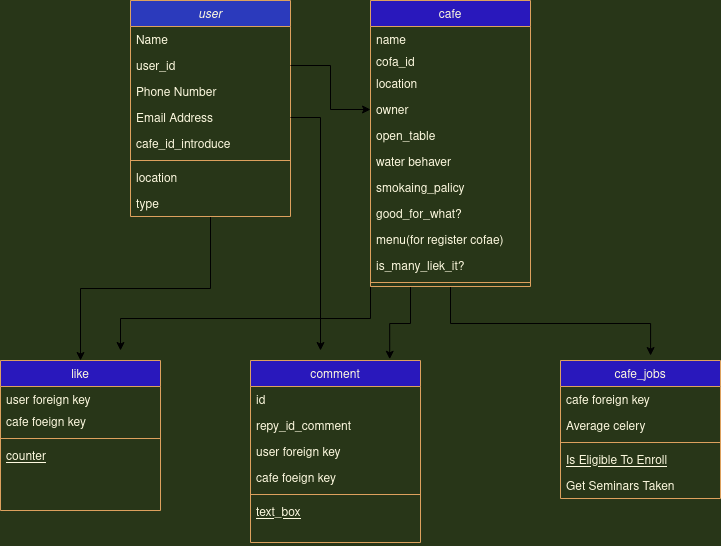

The diagram above was exported from draw.io. Its source (the exported page's mxGraphModel, read from the mxfile embedded in the PNG):
<mxGraphModel dx="804" dy="451" grid="1" gridSize="10" guides="1" tooltips="1" connect="1" arrows="1" fold="1" page="1" pageScale="1" pageWidth="827" pageHeight="1169" background="#283618" math="0" shadow="0">
  <root>
    <mxCell id="WIyWlLk6GJQsqaUBKTNV-0" />
    <mxCell id="WIyWlLk6GJQsqaUBKTNV-1" parent="WIyWlLk6GJQsqaUBKTNV-0" />
    <mxCell id="PEGTJuGXK1LtvGra7uT2-22" style="edgeStyle=orthogonalEdgeStyle;rounded=0;orthogonalLoop=1;jettySize=auto;html=1;exitX=0.5;exitY=1;exitDx=0;exitDy=0;entryX=0.5;entryY=0;entryDx=0;entryDy=0;" parent="WIyWlLk6GJQsqaUBKTNV-1" source="zkfFHV4jXpPFQw0GAbJ--0" target="PEGTJuGXK1LtvGra7uT2-16" edge="1">
      <mxGeometry relative="1" as="geometry" />
    </mxCell>
    <mxCell id="zkfFHV4jXpPFQw0GAbJ--0" value="user" style="swimlane;fontStyle=2;align=center;verticalAlign=top;childLayout=stackLayout;horizontal=1;startSize=26;horizontalStack=0;resizeParent=1;resizeLast=0;collapsible=1;marginBottom=0;rounded=0;shadow=0;strokeWidth=1;fillColor=#2B3ABC;strokeColor=#DDA15E;fontColor=#FEFAE0;swimlaneLine=1;" parent="WIyWlLk6GJQsqaUBKTNV-1" vertex="1">
      <mxGeometry x="210" y="80" width="160" height="216" as="geometry">
        <mxRectangle x="230" y="140" width="160" height="26" as="alternateBounds" />
      </mxGeometry>
    </mxCell>
    <mxCell id="PEGTJuGXK1LtvGra7uT2-29" value="Name" style="text;align=left;verticalAlign=top;spacingLeft=4;spacingRight=4;overflow=hidden;rotatable=0;points=[[0,0.5],[1,0.5]];portConstraint=eastwest;fontColor=#FEFAE0;" parent="zkfFHV4jXpPFQw0GAbJ--0" vertex="1">
      <mxGeometry y="26" width="160" height="26" as="geometry" />
    </mxCell>
    <mxCell id="zkfFHV4jXpPFQw0GAbJ--1" value="user_id" style="text;align=left;verticalAlign=top;spacingLeft=4;spacingRight=4;overflow=hidden;rotatable=0;points=[[0,0.5],[1,0.5]];portConstraint=eastwest;fontColor=#FEFAE0;" parent="zkfFHV4jXpPFQw0GAbJ--0" vertex="1">
      <mxGeometry y="52" width="160" height="26" as="geometry" />
    </mxCell>
    <mxCell id="zkfFHV4jXpPFQw0GAbJ--2" value="Phone Number" style="text;align=left;verticalAlign=top;spacingLeft=4;spacingRight=4;overflow=hidden;rotatable=0;points=[[0,0.5],[1,0.5]];portConstraint=eastwest;rounded=0;shadow=0;html=0;fontColor=#FEFAE0;" parent="zkfFHV4jXpPFQw0GAbJ--0" vertex="1">
      <mxGeometry y="78" width="160" height="26" as="geometry" />
    </mxCell>
    <mxCell id="zkfFHV4jXpPFQw0GAbJ--3" value="Email Address" style="text;align=left;verticalAlign=top;spacingLeft=4;spacingRight=4;overflow=hidden;rotatable=0;points=[[0,0.5],[1,0.5]];portConstraint=eastwest;rounded=0;shadow=0;html=0;fontColor=#FEFAE0;" parent="zkfFHV4jXpPFQw0GAbJ--0" vertex="1">
      <mxGeometry y="104" width="160" height="26" as="geometry" />
    </mxCell>
    <mxCell id="PEGTJuGXK1LtvGra7uT2-1" value="cafe_id_introduce" style="text;align=left;verticalAlign=top;spacingLeft=4;spacingRight=4;overflow=hidden;rotatable=0;points=[[0,0.5],[1,0.5]];portConstraint=eastwest;rounded=0;shadow=0;html=0;fontColor=#FEFAE0;" parent="zkfFHV4jXpPFQw0GAbJ--0" vertex="1">
      <mxGeometry y="130" width="160" height="26" as="geometry" />
    </mxCell>
    <mxCell id="zkfFHV4jXpPFQw0GAbJ--4" value="" style="line;html=1;strokeWidth=1;align=left;verticalAlign=middle;spacingTop=-1;spacingLeft=3;spacingRight=3;rotatable=0;labelPosition=right;points=[];portConstraint=eastwest;labelBackgroundColor=#283618;fillColor=#BC6C25;strokeColor=#DDA15E;fontColor=#FEFAE0;" parent="zkfFHV4jXpPFQw0GAbJ--0" vertex="1">
      <mxGeometry y="156" width="160" height="8" as="geometry" />
    </mxCell>
    <mxCell id="zkfFHV4jXpPFQw0GAbJ--5" value="location    " style="text;align=left;verticalAlign=top;spacingLeft=4;spacingRight=4;overflow=hidden;rotatable=0;points=[[0,0.5],[1,0.5]];portConstraint=eastwest;fontColor=#FEFAE0;" parent="zkfFHV4jXpPFQw0GAbJ--0" vertex="1">
      <mxGeometry y="164" width="160" height="26" as="geometry" />
    </mxCell>
    <mxCell id="PEGTJuGXK1LtvGra7uT2-0" value="type" style="text;align=left;verticalAlign=top;spacingLeft=4;spacingRight=4;overflow=hidden;rotatable=0;points=[[0,0.5],[1,0.5]];portConstraint=eastwest;fontColor=#FEFAE0;" parent="zkfFHV4jXpPFQw0GAbJ--0" vertex="1">
      <mxGeometry y="190" width="160" height="26" as="geometry" />
    </mxCell>
    <mxCell id="zkfFHV4jXpPFQw0GAbJ--6" value="comment" style="swimlane;fontStyle=0;align=center;verticalAlign=top;childLayout=stackLayout;horizontal=1;startSize=26;horizontalStack=0;resizeParent=1;resizeLast=0;collapsible=1;marginBottom=0;rounded=0;shadow=0;strokeWidth=1;fillColor=#2918BC;strokeColor=#DDA15E;fontColor=#FEFAE0;" parent="WIyWlLk6GJQsqaUBKTNV-1" vertex="1">
      <mxGeometry x="330" y="440" width="170" height="182" as="geometry">
        <mxRectangle x="130" y="380" width="160" height="26" as="alternateBounds" />
      </mxGeometry>
    </mxCell>
    <mxCell id="zkfFHV4jXpPFQw0GAbJ--7" value="id" style="text;align=left;verticalAlign=top;spacingLeft=4;spacingRight=4;overflow=hidden;rotatable=0;points=[[0,0.5],[1,0.5]];portConstraint=eastwest;fontColor=#FEFAE0;" parent="zkfFHV4jXpPFQw0GAbJ--6" vertex="1">
      <mxGeometry y="26" width="170" height="26" as="geometry" />
    </mxCell>
    <mxCell id="PEGTJuGXK1LtvGra7uT2-33" value="repy_id_comment" style="text;align=left;verticalAlign=top;spacingLeft=4;spacingRight=4;overflow=hidden;rotatable=0;points=[[0,0.5],[1,0.5]];portConstraint=eastwest;fontColor=#FEFAE0;" parent="zkfFHV4jXpPFQw0GAbJ--6" vertex="1">
      <mxGeometry y="52" width="170" height="26" as="geometry" />
    </mxCell>
    <mxCell id="PEGTJuGXK1LtvGra7uT2-32" value="user foreign key" style="text;align=left;verticalAlign=top;spacingLeft=4;spacingRight=4;overflow=hidden;rotatable=0;points=[[0,0.5],[1,0.5]];portConstraint=eastwest;fontColor=#FEFAE0;" parent="zkfFHV4jXpPFQw0GAbJ--6" vertex="1">
      <mxGeometry y="78" width="170" height="26" as="geometry" />
    </mxCell>
    <mxCell id="zkfFHV4jXpPFQw0GAbJ--8" value="cafe foeign key " style="text;align=left;verticalAlign=top;spacingLeft=4;spacingRight=4;overflow=hidden;rotatable=0;points=[[0,0.5],[1,0.5]];portConstraint=eastwest;rounded=0;shadow=0;html=0;fontColor=#FEFAE0;" parent="zkfFHV4jXpPFQw0GAbJ--6" vertex="1">
      <mxGeometry y="104" width="170" height="26" as="geometry" />
    </mxCell>
    <mxCell id="zkfFHV4jXpPFQw0GAbJ--9" value="" style="line;html=1;strokeWidth=1;align=left;verticalAlign=middle;spacingTop=-1;spacingLeft=3;spacingRight=3;rotatable=0;labelPosition=right;points=[];portConstraint=eastwest;labelBackgroundColor=#283618;fillColor=#BC6C25;strokeColor=#DDA15E;fontColor=#FEFAE0;" parent="zkfFHV4jXpPFQw0GAbJ--6" vertex="1">
      <mxGeometry y="130" width="170" height="8" as="geometry" />
    </mxCell>
    <mxCell id="zkfFHV4jXpPFQw0GAbJ--10" value="text_box" style="text;align=left;verticalAlign=top;spacingLeft=4;spacingRight=4;overflow=hidden;rotatable=0;points=[[0,0.5],[1,0.5]];portConstraint=eastwest;fontStyle=4;fontColor=#FEFAE0;" parent="zkfFHV4jXpPFQw0GAbJ--6" vertex="1">
      <mxGeometry y="138" width="170" height="44" as="geometry" />
    </mxCell>
    <mxCell id="qdkH8AkXf6oQb0hIzVpR-3" value="cafe_jobs" style="swimlane;fontStyle=0;align=center;verticalAlign=top;childLayout=stackLayout;horizontal=1;startSize=26;horizontalStack=0;resizeParent=1;resizeLast=0;collapsible=1;marginBottom=0;rounded=0;shadow=0;strokeWidth=1;fillColor=#2918BC;strokeColor=#DDA15E;fontColor=#FEFAE0;" parent="WIyWlLk6GJQsqaUBKTNV-1" vertex="1">
      <mxGeometry x="640" y="440" width="160" height="138" as="geometry">
        <mxRectangle x="130" y="380" width="160" height="26" as="alternateBounds" />
      </mxGeometry>
    </mxCell>
    <mxCell id="qdkH8AkXf6oQb0hIzVpR-4" value="cafe foreign key" style="text;align=left;verticalAlign=top;spacingLeft=4;spacingRight=4;overflow=hidden;rotatable=0;points=[[0,0.5],[1,0.5]];portConstraint=eastwest;fontColor=#FEFAE0;" parent="qdkH8AkXf6oQb0hIzVpR-3" vertex="1">
      <mxGeometry y="26" width="160" height="26" as="geometry" />
    </mxCell>
    <mxCell id="qdkH8AkXf6oQb0hIzVpR-5" value="Average celery" style="text;align=left;verticalAlign=top;spacingLeft=4;spacingRight=4;overflow=hidden;rotatable=0;points=[[0,0.5],[1,0.5]];portConstraint=eastwest;rounded=0;shadow=0;html=0;fontColor=#FEFAE0;" parent="qdkH8AkXf6oQb0hIzVpR-3" vertex="1">
      <mxGeometry y="52" width="160" height="26" as="geometry" />
    </mxCell>
    <mxCell id="qdkH8AkXf6oQb0hIzVpR-6" value="" style="line;html=1;strokeWidth=1;align=left;verticalAlign=middle;spacingTop=-1;spacingLeft=3;spacingRight=3;rotatable=0;labelPosition=right;points=[];portConstraint=eastwest;labelBackgroundColor=#283618;fillColor=#BC6C25;strokeColor=#DDA15E;fontColor=#FEFAE0;" parent="qdkH8AkXf6oQb0hIzVpR-3" vertex="1">
      <mxGeometry y="78" width="160" height="8" as="geometry" />
    </mxCell>
    <mxCell id="qdkH8AkXf6oQb0hIzVpR-7" value="Is Eligible To Enroll" style="text;align=left;verticalAlign=top;spacingLeft=4;spacingRight=4;overflow=hidden;rotatable=0;points=[[0,0.5],[1,0.5]];portConstraint=eastwest;fontStyle=4;fontColor=#FEFAE0;" parent="qdkH8AkXf6oQb0hIzVpR-3" vertex="1">
      <mxGeometry y="86" width="160" height="26" as="geometry" />
    </mxCell>
    <mxCell id="qdkH8AkXf6oQb0hIzVpR-8" value="Get Seminars Taken" style="text;align=left;verticalAlign=top;spacingLeft=4;spacingRight=4;overflow=hidden;rotatable=0;points=[[0,0.5],[1,0.5]];portConstraint=eastwest;fontColor=#FEFAE0;" parent="qdkH8AkXf6oQb0hIzVpR-3" vertex="1">
      <mxGeometry y="112" width="160" height="26" as="geometry" />
    </mxCell>
    <mxCell id="PEGTJuGXK1LtvGra7uT2-15" style="edgeStyle=orthogonalEdgeStyle;rounded=0;orthogonalLoop=1;jettySize=auto;html=1;exitX=0.5;exitY=1;exitDx=0;exitDy=0;entryX=0.563;entryY=-0.036;entryDx=0;entryDy=0;entryPerimeter=0;" parent="WIyWlLk6GJQsqaUBKTNV-1" source="qdkH8AkXf6oQb0hIzVpR-9" target="qdkH8AkXf6oQb0hIzVpR-3" edge="1">
      <mxGeometry relative="1" as="geometry" />
    </mxCell>
    <mxCell id="PEGTJuGXK1LtvGra7uT2-24" style="edgeStyle=orthogonalEdgeStyle;rounded=0;orthogonalLoop=1;jettySize=auto;html=1;exitX=0.25;exitY=1;exitDx=0;exitDy=0;entryX=0.819;entryY=-0.007;entryDx=0;entryDy=0;entryPerimeter=0;" parent="WIyWlLk6GJQsqaUBKTNV-1" source="qdkH8AkXf6oQb0hIzVpR-9" target="zkfFHV4jXpPFQw0GAbJ--6" edge="1">
      <mxGeometry relative="1" as="geometry" />
    </mxCell>
    <mxCell id="PEGTJuGXK1LtvGra7uT2-27" style="edgeStyle=orthogonalEdgeStyle;rounded=0;orthogonalLoop=1;jettySize=auto;html=1;exitX=0;exitY=1;exitDx=0;exitDy=0;" parent="WIyWlLk6GJQsqaUBKTNV-1" source="qdkH8AkXf6oQb0hIzVpR-9" edge="1">
      <mxGeometry relative="1" as="geometry">
        <mxPoint x="200" y="430" as="targetPoint" />
      </mxGeometry>
    </mxCell>
    <mxCell id="qdkH8AkXf6oQb0hIzVpR-9" value="cafe" style="swimlane;fontStyle=0;align=center;verticalAlign=top;childLayout=stackLayout;horizontal=1;startSize=26;horizontalStack=0;resizeParent=1;resizeLast=0;collapsible=1;marginBottom=0;rounded=0;shadow=0;strokeWidth=1;fillColor=#2918BC;strokeColor=#DDA15E;fontColor=#FEFAE0;" parent="WIyWlLk6GJQsqaUBKTNV-1" vertex="1">
      <mxGeometry x="450" y="80" width="160" height="286" as="geometry">
        <mxRectangle x="130" y="380" width="160" height="26" as="alternateBounds" />
      </mxGeometry>
    </mxCell>
    <mxCell id="qdkH8AkXf6oQb0hIzVpR-10" value="name" style="text;align=left;verticalAlign=top;spacingLeft=4;spacingRight=4;overflow=hidden;rotatable=0;points=[[0,0.5],[1,0.5]];portConstraint=eastwest;fontColor=#FEFAE0;" parent="qdkH8AkXf6oQb0hIzVpR-9" vertex="1">
      <mxGeometry y="26" width="160" height="22" as="geometry" />
    </mxCell>
    <mxCell id="PEGTJuGXK1LtvGra7uT2-30" value="cofa_id" style="text;align=left;verticalAlign=top;spacingLeft=4;spacingRight=4;overflow=hidden;rotatable=0;points=[[0,0.5],[1,0.5]];portConstraint=eastwest;fontColor=#FEFAE0;" parent="qdkH8AkXf6oQb0hIzVpR-9" vertex="1">
      <mxGeometry y="48" width="160" height="22" as="geometry" />
    </mxCell>
    <mxCell id="qdkH8AkXf6oQb0hIzVpR-11" value="location" style="text;align=left;verticalAlign=top;spacingLeft=4;spacingRight=4;overflow=hidden;rotatable=0;points=[[0,0.5],[1,0.5]];portConstraint=eastwest;rounded=0;shadow=0;html=0;fontColor=#FEFAE0;" parent="qdkH8AkXf6oQb0hIzVpR-9" vertex="1">
      <mxGeometry y="70" width="160" height="26" as="geometry" />
    </mxCell>
    <mxCell id="PEGTJuGXK1LtvGra7uT2-9" value="owner" style="text;align=left;verticalAlign=top;spacingLeft=4;spacingRight=4;overflow=hidden;rotatable=0;points=[[0,0.5],[1,0.5]];portConstraint=eastwest;rounded=0;shadow=0;html=0;fontColor=#FEFAE0;" parent="qdkH8AkXf6oQb0hIzVpR-9" vertex="1">
      <mxGeometry y="96" width="160" height="26" as="geometry" />
    </mxCell>
    <mxCell id="PEGTJuGXK1LtvGra7uT2-10" value="open_table" style="text;align=left;verticalAlign=top;spacingLeft=4;spacingRight=4;overflow=hidden;rotatable=0;points=[[0,0.5],[1,0.5]];portConstraint=eastwest;rounded=0;shadow=0;html=0;fontColor=#FEFAE0;" parent="qdkH8AkXf6oQb0hIzVpR-9" vertex="1">
      <mxGeometry y="122" width="160" height="26" as="geometry" />
    </mxCell>
    <mxCell id="PEGTJuGXK1LtvGra7uT2-11" value="water behaver" style="text;align=left;verticalAlign=top;spacingLeft=4;spacingRight=4;overflow=hidden;rotatable=0;points=[[0,0.5],[1,0.5]];portConstraint=eastwest;rounded=0;shadow=0;html=0;fontColor=#FEFAE0;" parent="qdkH8AkXf6oQb0hIzVpR-9" vertex="1">
      <mxGeometry y="148" width="160" height="26" as="geometry" />
    </mxCell>
    <mxCell id="PEGTJuGXK1LtvGra7uT2-12" value="smokaing_palicy" style="text;align=left;verticalAlign=top;spacingLeft=4;spacingRight=4;overflow=hidden;rotatable=0;points=[[0,0.5],[1,0.5]];portConstraint=eastwest;rounded=0;shadow=0;html=0;fontColor=#FEFAE0;" parent="qdkH8AkXf6oQb0hIzVpR-9" vertex="1">
      <mxGeometry y="174" width="160" height="26" as="geometry" />
    </mxCell>
    <mxCell id="PEGTJuGXK1LtvGra7uT2-13" value="good_for_what?" style="text;align=left;verticalAlign=top;spacingLeft=4;spacingRight=4;overflow=hidden;rotatable=0;points=[[0,0.5],[1,0.5]];portConstraint=eastwest;rounded=0;shadow=0;html=0;fontColor=#FEFAE0;" parent="qdkH8AkXf6oQb0hIzVpR-9" vertex="1">
      <mxGeometry y="200" width="160" height="26" as="geometry" />
    </mxCell>
    <mxCell id="PEGTJuGXK1LtvGra7uT2-14" value="menu(for register cofae)" style="text;align=left;verticalAlign=top;spacingLeft=4;spacingRight=4;overflow=hidden;rotatable=0;points=[[0,0.5],[1,0.5]];portConstraint=eastwest;rounded=0;shadow=0;html=0;fontColor=#FEFAE0;" parent="qdkH8AkXf6oQb0hIzVpR-9" vertex="1">
      <mxGeometry y="226" width="160" height="26" as="geometry" />
    </mxCell>
    <mxCell id="PEGTJuGXK1LtvGra7uT2-31" value="is_many_liek_it?" style="text;align=left;verticalAlign=top;spacingLeft=4;spacingRight=4;overflow=hidden;rotatable=0;points=[[0,0.5],[1,0.5]];portConstraint=eastwest;rounded=0;shadow=0;html=0;fontColor=#FEFAE0;" parent="qdkH8AkXf6oQb0hIzVpR-9" vertex="1">
      <mxGeometry y="252" width="160" height="26" as="geometry" />
    </mxCell>
    <mxCell id="qdkH8AkXf6oQb0hIzVpR-12" value="" style="line;html=1;strokeWidth=1;align=left;verticalAlign=middle;spacingTop=-1;spacingLeft=3;spacingRight=3;rotatable=0;labelPosition=right;points=[];portConstraint=eastwest;labelBackgroundColor=#283618;fillColor=#BC6C25;strokeColor=#DDA15E;fontColor=#FEFAE0;" parent="qdkH8AkXf6oQb0hIzVpR-9" vertex="1">
      <mxGeometry y="278" width="160" height="8" as="geometry" />
    </mxCell>
    <mxCell id="PEGTJuGXK1LtvGra7uT2-16" value="like" style="swimlane;fontStyle=0;align=center;verticalAlign=top;childLayout=stackLayout;horizontal=1;startSize=26;horizontalStack=0;resizeParent=1;resizeLast=0;collapsible=1;marginBottom=0;rounded=0;shadow=0;strokeWidth=1;fillColor=#2918BC;strokeColor=#DDA15E;fontColor=#FEFAE0;" parent="WIyWlLk6GJQsqaUBKTNV-1" vertex="1">
      <mxGeometry x="80" y="440" width="160" height="150" as="geometry">
        <mxRectangle x="130" y="380" width="160" height="26" as="alternateBounds" />
      </mxGeometry>
    </mxCell>
    <mxCell id="PEGTJuGXK1LtvGra7uT2-17" value="user foreign key" style="text;align=left;verticalAlign=top;spacingLeft=4;spacingRight=4;overflow=hidden;rotatable=0;points=[[0,0.5],[1,0.5]];portConstraint=eastwest;fontColor=#FEFAE0;" parent="PEGTJuGXK1LtvGra7uT2-16" vertex="1">
      <mxGeometry y="26" width="160" height="22" as="geometry" />
    </mxCell>
    <mxCell id="PEGTJuGXK1LtvGra7uT2-18" value="cafe foeign key " style="text;align=left;verticalAlign=top;spacingLeft=4;spacingRight=4;overflow=hidden;rotatable=0;points=[[0,0.5],[1,0.5]];portConstraint=eastwest;rounded=0;shadow=0;html=0;fontColor=#FEFAE0;" parent="PEGTJuGXK1LtvGra7uT2-16" vertex="1">
      <mxGeometry y="48" width="160" height="26" as="geometry" />
    </mxCell>
    <mxCell id="PEGTJuGXK1LtvGra7uT2-19" value="" style="line;html=1;strokeWidth=1;align=left;verticalAlign=middle;spacingTop=-1;spacingLeft=3;spacingRight=3;rotatable=0;labelPosition=right;points=[];portConstraint=eastwest;labelBackgroundColor=#283618;fillColor=#BC6C25;strokeColor=#DDA15E;fontColor=#FEFAE0;" parent="PEGTJuGXK1LtvGra7uT2-16" vertex="1">
      <mxGeometry y="74" width="160" height="8" as="geometry" />
    </mxCell>
    <mxCell id="PEGTJuGXK1LtvGra7uT2-20" value="counter" style="text;align=left;verticalAlign=top;spacingLeft=4;spacingRight=4;overflow=hidden;rotatable=0;points=[[0,0.5],[1,0.5]];portConstraint=eastwest;fontStyle=4;fontColor=#FEFAE0;" parent="PEGTJuGXK1LtvGra7uT2-16" vertex="1">
      <mxGeometry y="82" width="160" height="26" as="geometry" />
    </mxCell>
    <mxCell id="PEGTJuGXK1LtvGra7uT2-23" style="edgeStyle=orthogonalEdgeStyle;rounded=0;orthogonalLoop=1;jettySize=auto;html=1;exitX=1;exitY=0.5;exitDx=0;exitDy=0;" parent="WIyWlLk6GJQsqaUBKTNV-1" source="zkfFHV4jXpPFQw0GAbJ--3" edge="1">
      <mxGeometry relative="1" as="geometry">
        <mxPoint x="400" y="430" as="targetPoint" />
      </mxGeometry>
    </mxCell>
    <mxCell id="PEGTJuGXK1LtvGra7uT2-28" value="" style="edgeStyle=orthogonalEdgeStyle;rounded=0;orthogonalLoop=1;jettySize=auto;html=1;" parent="WIyWlLk6GJQsqaUBKTNV-1" source="zkfFHV4jXpPFQw0GAbJ--1" target="PEGTJuGXK1LtvGra7uT2-9" edge="1">
      <mxGeometry relative="1" as="geometry" />
    </mxCell>
  </root>
</mxGraphModel>